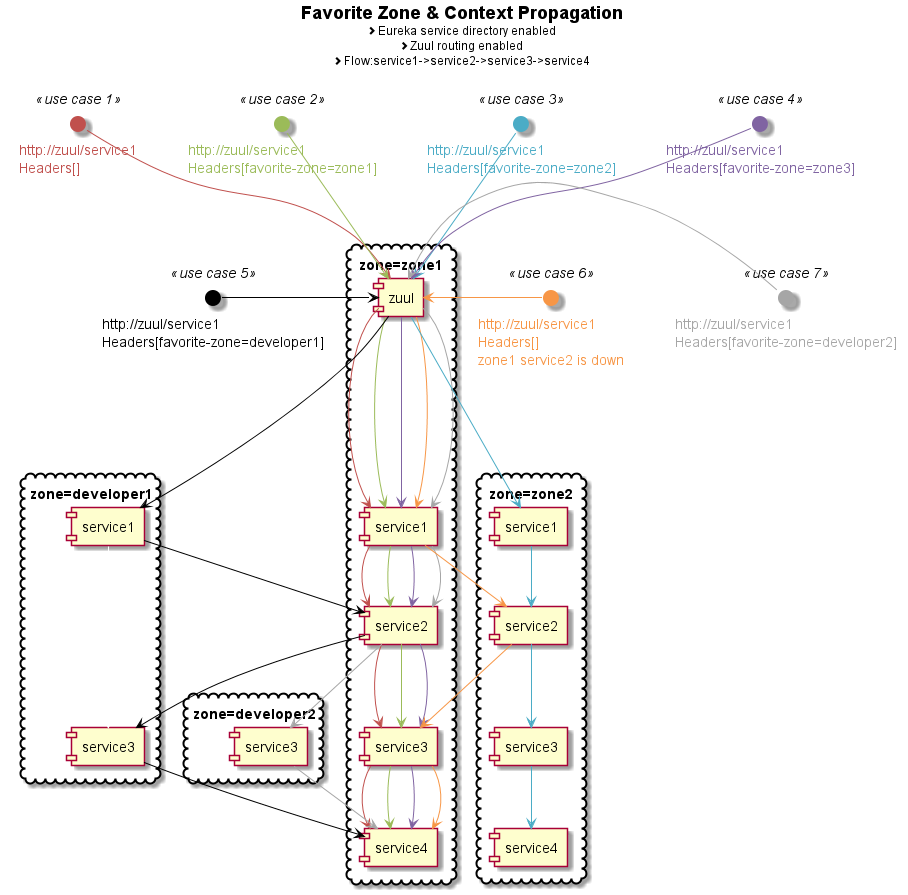

The diagram above was rendered by PlantUML. Its source (embedded in the PNG):
@startuml
title **Favorite Zone & Context Propagation**\n<size:12><&chevron-right>Eureka service directory enabled\n<size:12><&chevron-right>Zuul routing enabled\n<size:12><&chevron-right>Flow:service1->service2->service3->service4
skinparam interface {
  backgroundColor<<use case 1>> #C0504D
  fontColor<<use case 1>> #C0504D
  borderColor<<use case 1>> #C0504D
  backgroundColor<<use case 2>> #9BBB59
  fontColor<<use case 2>> #9BBB59
  borderColor<<use case 2>> #9BBB59
  backgroundColor<<use case 3>> #4BACC6
  fontColor<<use case 3>> #4BACC6
  borderColor<<use case 3>> #4BACC6
  backgroundColor<<use case 4>> #8064A2
  fontColor<<use case 4>> #8064A2
  borderColor<<use case 4>> #8064A2
  backgroundColor<<use case 5>> Black
  fontColor<<use case 5>> Black
  borderColor<<use case 5>> Black
  backgroundColor<<use case 6>> #F79646
  fontColor<<use case 6>> #F79646
  borderColor<<use case 6>> #F79646
  backgroundColor<<use case 7>> #A6A6A6
  fontColor<<use case 7>> #A6A6A6
  borderColor<<use case 7>> #A6A6A6
}
skinparam component {
  ArrowColor<<use case 1>> #C0504D
  ArrowFontColor<<use case 1>> #C0504D
  ArrowColor<<use case 2>> #9BBB59
  ArrowFontColor<<use case 2>> #9BBB59
  ArrowColor<<use case 3>> #4BACC6
  ArrowFontColor<<use case 3>> #4BACC6
  ArrowColor<<use case 4>> #8064A2
  ArrowFontColor<<use case 4>> #8064A2
  ArrowColor<<use case 5>> Black
  ArrowFontColor<<use case 5>> Black
  ArrowColor<<use case 6>> #F79646
  ArrowFontColor<<use case 6>> #F79646
  ArrowColor<<use case 7>> #A6A6A6
  ArrowFontColor<<use case 7>> #A6A6A6
  ArrowColor<<use case 99>> White
  ArrowFontColor<<use case 99>> White
}

cloud "zone=zone1"{
  [service1] as service11
  [service2] as service21
  [service3] as service31
  [service4] as service41
  [zuul]
}

cloud "zone=zone2"{
  [service1] as service12
  [service2] as service22
  [service3] as service32
  [service4] as service42
}

cloud "zone=developer1"{
  [service1] as developer1Service1
  [service3] as developer1Service3
}

cloud "zone=developer2"{
  [service3] as developer2Service3
}

() "http://zuul/service1\nHeaders[]" as request1 <<use case 1>>
request1 -down-> zuul <<use case 1>>
zuul -down-> service11 <<use case 1>>
service11 -down-> service21 <<use case 1>>
service21 -down-> service31 <<use case 1>>
service31 -down-> service41 <<use case 1>>

() "http://zuul/service1\nHeaders[favorite-zone=zone1]" as request2 <<use case 2>>
request2 -down-> zuul <<use case 2>>
zuul -down-> service11 <<use case 2>>
service11 -down-> service21 <<use case 2>>
service21 -down-> service31 <<use case 2>>
service31 -down-> service41 <<use case 2>>

() "http://zuul/service1\nHeaders[favorite-zone=zone2]" as request3 <<use case 3>>
request3 -down-> zuul <<use case 3>>
zuul -down-> service12 <<use case 3>>
service12 -down-> service22 <<use case 3>>
service22 -down-> service32 <<use case 3>>
service32 -down-> service42 <<use case 3>>

() "http://zuul/service1\nHeaders[favorite-zone=zone3]" as request4 <<use case 4>>
request4 -down-> zuul <<use case 4>>
zuul -down-> service11 <<use case 4>>
service11 -down-> service21 <<use case 4>>
service21 -down-> service31 <<use case 4>>
service31 -down-> service41 <<use case 4>>

() "http://zuul/service1\nHeaders[favorite-zone=developer1]" as request5 <<use case 5>>
request5 -right--> zuul <<use case 5>>
zuul -down-> developer1Service1 <<use case 5>>
developer1Service1 -down..> developer1Service3 <<use case 99>> : ""
developer1Service1 -down-> service21 <<use case 5>>
service21 -down-> developer1Service3 <<use case 5>>
developer1Service3 -down-> service41 <<use case 5>>

() "http://zuul/service1\nHeaders[]\nzone1 service2 is down" as request6 <<use case 6>>
request6 -left--> zuul <<use case 6>>
zuul -down--> service11 <<use case 6>>
service11 -down-> service22 <<use case 6>>
service22 -down-> service31 <<use case 6>>
service31 -down-> service41 <<use case 6>>

() "http://zuul/service1\nHeaders[favorite-zone=developer2]" as request7 <<use case 7>>
request7 -right--> zuul <<use case 7>>
zuul -down--> service11 <<use case 7>>
service11 -down-> service21 <<use case 7>>
service21 -down-> developer2Service3 <<use case 7>>
developer2Service3 -down-> service41 <<use case 7>>
@enduml